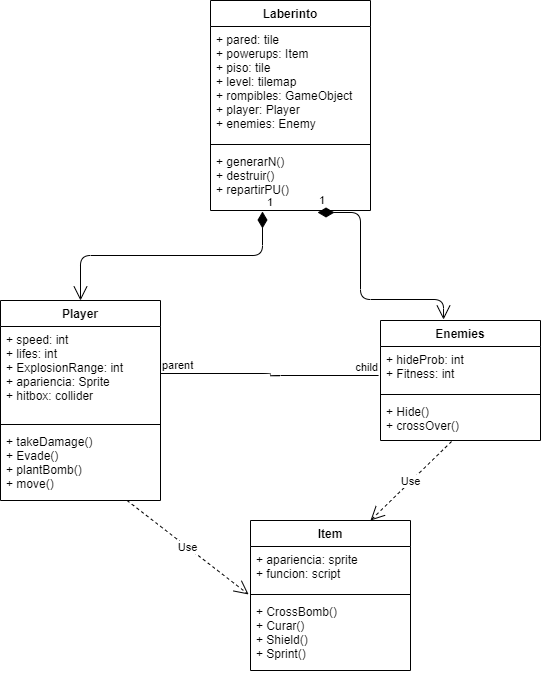

The diagram above was exported from draw.io. Its source (the exported page's mxGraphModel, read from the mxfile embedded in the PNG):
<mxGraphModel dx="868" dy="482" grid="1" gridSize="10" guides="1" tooltips="1" connect="1" arrows="1" fold="1" page="1" pageScale="1" pageWidth="827" pageHeight="1169" math="0" shadow="0">
  <root>
    <mxCell id="0" />
    <mxCell id="1" parent="0" />
    <mxCell id="Drdh_k6xfMor_2V0lzLN-2" value="Laberinto" style="swimlane;fontStyle=1;align=center;verticalAlign=top;childLayout=stackLayout;horizontal=1;startSize=26;horizontalStack=0;resizeParent=1;resizeParentMax=0;resizeLast=0;collapsible=1;marginBottom=0;" vertex="1" parent="1">
      <mxGeometry x="370" y="10" width="160" height="210" as="geometry" />
    </mxCell>
    <mxCell id="Drdh_k6xfMor_2V0lzLN-3" value="+ pared: tile&#10;+ powerups: Item&#10;+ piso: tile&#10;+ level: tilemap&#10;+ rompibles: GameObject&#10;+ player: Player&#10;+ enemies: Enemy&#10;" style="text;strokeColor=none;fillColor=none;align=left;verticalAlign=top;spacingLeft=4;spacingRight=4;overflow=hidden;rotatable=0;points=[[0,0.5],[1,0.5]];portConstraint=eastwest;" vertex="1" parent="Drdh_k6xfMor_2V0lzLN-2">
      <mxGeometry y="26" width="160" height="114" as="geometry" />
    </mxCell>
    <mxCell id="Drdh_k6xfMor_2V0lzLN-4" value="" style="line;strokeWidth=1;fillColor=none;align=left;verticalAlign=middle;spacingTop=-1;spacingLeft=3;spacingRight=3;rotatable=0;labelPosition=right;points=[];portConstraint=eastwest;" vertex="1" parent="Drdh_k6xfMor_2V0lzLN-2">
      <mxGeometry y="140" width="160" height="8" as="geometry" />
    </mxCell>
    <mxCell id="Drdh_k6xfMor_2V0lzLN-5" value="+ generarN()&#10;+ destruir()&#10;+ repartirPU()" style="text;strokeColor=none;fillColor=none;align=left;verticalAlign=top;spacingLeft=4;spacingRight=4;overflow=hidden;rotatable=0;points=[[0,0.5],[1,0.5]];portConstraint=eastwest;" vertex="1" parent="Drdh_k6xfMor_2V0lzLN-2">
      <mxGeometry y="148" width="160" height="62" as="geometry" />
    </mxCell>
    <mxCell id="Drdh_k6xfMor_2V0lzLN-6" value="Player" style="swimlane;fontStyle=1;align=center;verticalAlign=top;childLayout=stackLayout;horizontal=1;startSize=26;horizontalStack=0;resizeParent=1;resizeParentMax=0;resizeLast=0;collapsible=1;marginBottom=0;" vertex="1" parent="1">
      <mxGeometry x="160" y="310" width="160" height="200" as="geometry" />
    </mxCell>
    <mxCell id="Drdh_k6xfMor_2V0lzLN-7" value="+ speed: int&#10;+ lifes: int&#10;+ ExplosionRange: int&#10;+ apariencia: Sprite&#10;+ hitbox: collider&#10;" style="text;strokeColor=none;fillColor=none;align=left;verticalAlign=top;spacingLeft=4;spacingRight=4;overflow=hidden;rotatable=0;points=[[0,0.5],[1,0.5]];portConstraint=eastwest;" vertex="1" parent="Drdh_k6xfMor_2V0lzLN-6">
      <mxGeometry y="26" width="160" height="94" as="geometry" />
    </mxCell>
    <mxCell id="Drdh_k6xfMor_2V0lzLN-8" value="" style="line;strokeWidth=1;fillColor=none;align=left;verticalAlign=middle;spacingTop=-1;spacingLeft=3;spacingRight=3;rotatable=0;labelPosition=right;points=[];portConstraint=eastwest;" vertex="1" parent="Drdh_k6xfMor_2V0lzLN-6">
      <mxGeometry y="120" width="160" height="8" as="geometry" />
    </mxCell>
    <mxCell id="Drdh_k6xfMor_2V0lzLN-9" value="+ takeDamage()&#10;+ Evade()&#10;+ plantBomb()&#10;+ move()" style="text;strokeColor=none;fillColor=none;align=left;verticalAlign=top;spacingLeft=4;spacingRight=4;overflow=hidden;rotatable=0;points=[[0,0.5],[1,0.5]];portConstraint=eastwest;" vertex="1" parent="Drdh_k6xfMor_2V0lzLN-6">
      <mxGeometry y="128" width="160" height="72" as="geometry" />
    </mxCell>
    <mxCell id="Drdh_k6xfMor_2V0lzLN-10" value="Item" style="swimlane;fontStyle=1;align=center;verticalAlign=top;childLayout=stackLayout;horizontal=1;startSize=26;horizontalStack=0;resizeParent=1;resizeParentMax=0;resizeLast=0;collapsible=1;marginBottom=0;" vertex="1" parent="1">
      <mxGeometry x="410" y="530" width="160" height="150" as="geometry" />
    </mxCell>
    <mxCell id="Drdh_k6xfMor_2V0lzLN-11" value="+ apariencia: sprite&#10;+ funcion: script" style="text;strokeColor=none;fillColor=none;align=left;verticalAlign=top;spacingLeft=4;spacingRight=4;overflow=hidden;rotatable=0;points=[[0,0.5],[1,0.5]];portConstraint=eastwest;" vertex="1" parent="Drdh_k6xfMor_2V0lzLN-10">
      <mxGeometry y="26" width="160" height="44" as="geometry" />
    </mxCell>
    <mxCell id="Drdh_k6xfMor_2V0lzLN-12" value="" style="line;strokeWidth=1;fillColor=none;align=left;verticalAlign=middle;spacingTop=-1;spacingLeft=3;spacingRight=3;rotatable=0;labelPosition=right;points=[];portConstraint=eastwest;" vertex="1" parent="Drdh_k6xfMor_2V0lzLN-10">
      <mxGeometry y="70" width="160" height="8" as="geometry" />
    </mxCell>
    <mxCell id="Drdh_k6xfMor_2V0lzLN-13" value="+ CrossBomb()&#10;+ Curar()&#10;+ Shield()&#10;+ Sprint()" style="text;strokeColor=none;fillColor=none;align=left;verticalAlign=top;spacingLeft=4;spacingRight=4;overflow=hidden;rotatable=0;points=[[0,0.5],[1,0.5]];portConstraint=eastwest;" vertex="1" parent="Drdh_k6xfMor_2V0lzLN-10">
      <mxGeometry y="78" width="160" height="72" as="geometry" />
    </mxCell>
    <mxCell id="Drdh_k6xfMor_2V0lzLN-18" value="Enemies" style="swimlane;fontStyle=1;align=center;verticalAlign=top;childLayout=stackLayout;horizontal=1;startSize=26;horizontalStack=0;resizeParent=1;resizeParentMax=0;resizeLast=0;collapsible=1;marginBottom=0;" vertex="1" parent="1">
      <mxGeometry x="540" y="330" width="160" height="120" as="geometry" />
    </mxCell>
    <mxCell id="Drdh_k6xfMor_2V0lzLN-19" value="+ hideProb: int&#10;+ Fitness: int" style="text;strokeColor=none;fillColor=none;align=left;verticalAlign=top;spacingLeft=4;spacingRight=4;overflow=hidden;rotatable=0;points=[[0,0.5],[1,0.5]];portConstraint=eastwest;" vertex="1" parent="Drdh_k6xfMor_2V0lzLN-18">
      <mxGeometry y="26" width="160" height="44" as="geometry" />
    </mxCell>
    <mxCell id="Drdh_k6xfMor_2V0lzLN-20" value="" style="line;strokeWidth=1;fillColor=none;align=left;verticalAlign=middle;spacingTop=-1;spacingLeft=3;spacingRight=3;rotatable=0;labelPosition=right;points=[];portConstraint=eastwest;" vertex="1" parent="Drdh_k6xfMor_2V0lzLN-18">
      <mxGeometry y="70" width="160" height="8" as="geometry" />
    </mxCell>
    <mxCell id="Drdh_k6xfMor_2V0lzLN-21" value="+ Hide()&#10;+ crossOver()" style="text;strokeColor=none;fillColor=none;align=left;verticalAlign=top;spacingLeft=4;spacingRight=4;overflow=hidden;rotatable=0;points=[[0,0.5],[1,0.5]];portConstraint=eastwest;" vertex="1" parent="Drdh_k6xfMor_2V0lzLN-18">
      <mxGeometry y="78" width="160" height="42" as="geometry" />
    </mxCell>
    <mxCell id="Drdh_k6xfMor_2V0lzLN-25" value="1" style="endArrow=open;html=1;endSize=12;startArrow=diamondThin;startSize=14;startFill=1;edgeStyle=orthogonalEdgeStyle;align=left;verticalAlign=bottom;exitX=0.325;exitY=1.016;exitDx=0;exitDy=0;exitPerimeter=0;entryX=0.5;entryY=0;entryDx=0;entryDy=0;" edge="1" parent="1" source="Drdh_k6xfMor_2V0lzLN-5" target="Drdh_k6xfMor_2V0lzLN-6">
      <mxGeometry x="-1" y="3" relative="1" as="geometry">
        <mxPoint x="330" y="350" as="sourcePoint" />
        <mxPoint x="490" y="350" as="targetPoint" />
      </mxGeometry>
    </mxCell>
    <mxCell id="Drdh_k6xfMor_2V0lzLN-26" value="1" style="endArrow=open;html=1;endSize=12;startArrow=diamondThin;startSize=14;startFill=1;edgeStyle=orthogonalEdgeStyle;align=left;verticalAlign=bottom;entryX=0.394;entryY=-0.008;entryDx=0;entryDy=0;entryPerimeter=0;exitX=0.669;exitY=1.032;exitDx=0;exitDy=0;exitPerimeter=0;" edge="1" parent="1" source="Drdh_k6xfMor_2V0lzLN-5" target="Drdh_k6xfMor_2V0lzLN-18">
      <mxGeometry x="-1" y="3" relative="1" as="geometry">
        <mxPoint x="330" y="350" as="sourcePoint" />
        <mxPoint x="490" y="350" as="targetPoint" />
        <Array as="points">
          <mxPoint x="520" y="222" />
          <mxPoint x="520" y="309" />
        </Array>
      </mxGeometry>
    </mxCell>
    <mxCell id="Drdh_k6xfMor_2V0lzLN-30" value="Use" style="endArrow=open;endSize=12;dashed=1;html=1;entryX=-0.012;entryY=-0.056;entryDx=0;entryDy=0;entryPerimeter=0;" edge="1" parent="1" source="Drdh_k6xfMor_2V0lzLN-9" target="Drdh_k6xfMor_2V0lzLN-13">
      <mxGeometry width="160" relative="1" as="geometry">
        <mxPoint x="300" y="584" as="sourcePoint" />
        <mxPoint x="460" y="584" as="targetPoint" />
      </mxGeometry>
    </mxCell>
    <mxCell id="Drdh_k6xfMor_2V0lzLN-31" value="Use" style="endArrow=open;endSize=12;dashed=1;html=1;exitX=0.444;exitY=1.024;exitDx=0;exitDy=0;exitPerimeter=0;entryX=0.75;entryY=0;entryDx=0;entryDy=0;" edge="1" parent="1" source="Drdh_k6xfMor_2V0lzLN-21" target="Drdh_k6xfMor_2V0lzLN-10">
      <mxGeometry width="160" relative="1" as="geometry">
        <mxPoint x="590" y="530" as="sourcePoint" />
        <mxPoint x="750" y="530" as="targetPoint" />
      </mxGeometry>
    </mxCell>
    <mxCell id="Drdh_k6xfMor_2V0lzLN-32" value="" style="endArrow=none;html=1;edgeStyle=orthogonalEdgeStyle;entryX=-0.012;entryY=0.659;entryDx=0;entryDy=0;entryPerimeter=0;" edge="1" parent="1" source="Drdh_k6xfMor_2V0lzLN-7" target="Drdh_k6xfMor_2V0lzLN-19">
      <mxGeometry relative="1" as="geometry">
        <mxPoint x="333.5" y="389.5" as="sourcePoint" />
        <mxPoint x="493.5" y="389.5" as="targetPoint" />
      </mxGeometry>
    </mxCell>
    <mxCell id="Drdh_k6xfMor_2V0lzLN-33" value="parent" style="edgeLabel;resizable=0;html=1;align=left;verticalAlign=bottom;" connectable="0" vertex="1" parent="Drdh_k6xfMor_2V0lzLN-32">
      <mxGeometry x="-1" relative="1" as="geometry" />
    </mxCell>
    <mxCell id="Drdh_k6xfMor_2V0lzLN-34" value="child" style="edgeLabel;resizable=0;html=1;align=right;verticalAlign=bottom;" connectable="0" vertex="1" parent="Drdh_k6xfMor_2V0lzLN-32">
      <mxGeometry x="1" relative="1" as="geometry" />
    </mxCell>
  </root>
</mxGraphModel>